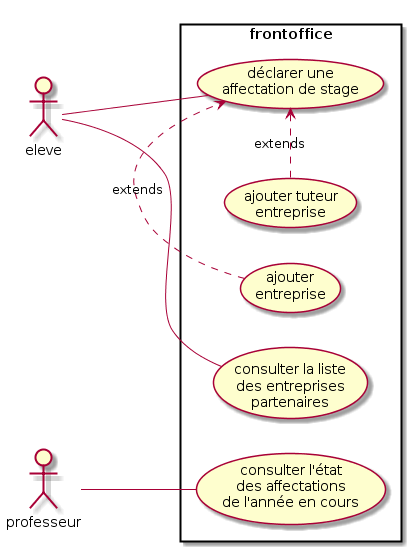

The diagram above was rendered by PlantUML. Its source (embedded in the PNG):
@startuml
left to right direction
skinparam packageStyle rectangle

actor eleve
actor professeur
rectangle frontoffice {
  professeur -- (consulter l'état\ndes affectations\nde l'année en cours)
  usecase (consulter la liste\ndes entreprises\npartenaires) as consulter
  usecase (déclarer une\naffectation de stage) as declarer
  eleve -- (consulter)
  eleve -- (declarer)
  (ajouter\nentreprise) .> (declarer) : extends
  (ajouter tuteur\nentreprise) .> (declarer) : extends
}
@enduml